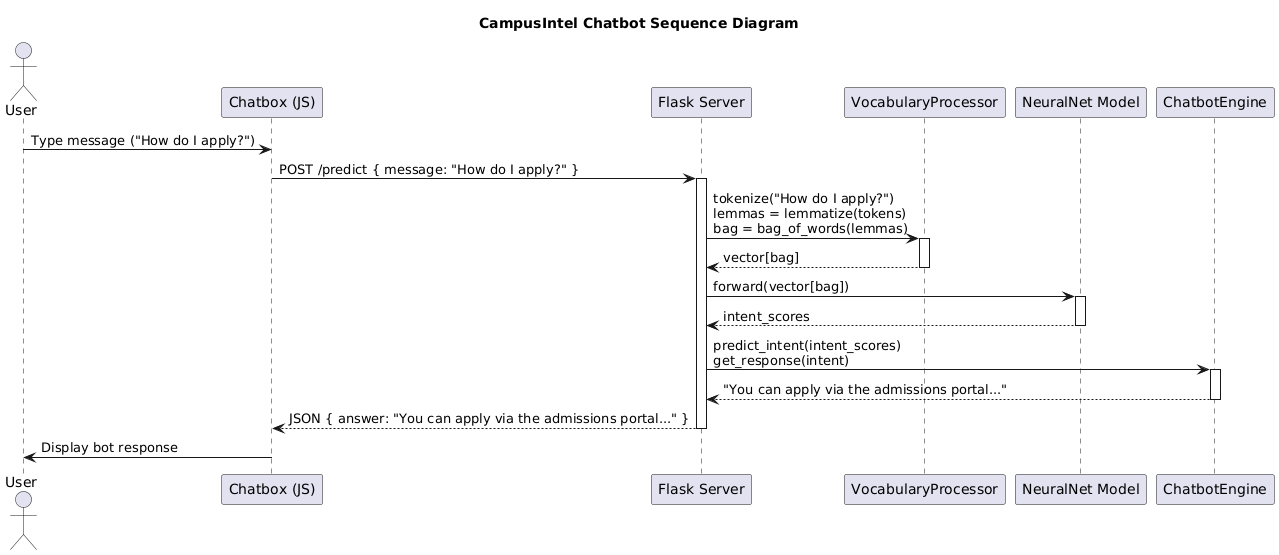

The diagram above was rendered by PlantUML. Its source (embedded in the PNG):
@startuml
title CampusIntel Chatbot Sequence Diagram

actor User
participant ChatboxJS as "Chatbox (JS)"
participant FlaskApp as "Flask Server"
participant VP as "VocabularyProcessor"
participant NN as "NeuralNet Model"
participant CE as "ChatbotEngine"

User -> ChatboxJS : Type message ("How do I apply?")
ChatboxJS -> FlaskApp : POST /predict { message: "How do I apply?" }
activate FlaskApp

FlaskApp -> VP : tokenize("How do I apply?")\nlemmas = lemmatize(tokens)\nbag = bag_of_words(lemmas)
activate VP
VP --> FlaskApp : vector[bag]
deactivate VP

FlaskApp -> NN : forward(vector[bag])
activate NN
NN --> FlaskApp : intent_scores
deactivate NN

FlaskApp -> CE : predict_intent(intent_scores)\nget_response(intent)
activate CE
CE --> FlaskApp : "You can apply via the admissions portal..."
deactivate CE

FlaskApp --> ChatboxJS : JSON { answer: "You can apply via the admissions portal..." }
deactivate FlaskApp

ChatboxJS -> User : Display bot response
@enduml